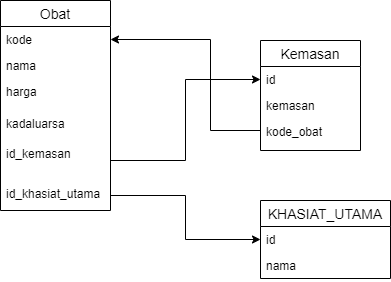

The diagram above was exported from draw.io. Its source (the exported page's mxGraphModel, read from the mxfile embedded in the PNG):
<mxGraphModel dx="393" dy="537" grid="1" gridSize="10" guides="1" tooltips="1" connect="1" arrows="1" fold="1" page="1" pageScale="1" pageWidth="827" pageHeight="1169" math="0" shadow="0">
  <root>
    <mxCell id="0" />
    <mxCell id="1" parent="0" />
    <mxCell id="ZmyKNoxE0lj8_qriNgty-18" style="edgeStyle=orthogonalEdgeStyle;rounded=0;orthogonalLoop=1;jettySize=auto;html=1;entryX=0;entryY=0.5;entryDx=0;entryDy=0;" edge="1" parent="1" source="ZmyKNoxE0lj8_qriNgty-24" target="ZmyKNoxE0lj8_qriNgty-29">
      <mxGeometry relative="1" as="geometry" />
    </mxCell>
    <mxCell id="ZmyKNoxE0lj8_qriNgty-19" value="Obat" style="swimlane;fontStyle=0;childLayout=stackLayout;horizontal=1;startSize=26;horizontalStack=0;resizeParent=1;resizeParentMax=0;resizeLast=0;collapsible=1;marginBottom=0;align=center;fontSize=14;" vertex="1" parent="1">
      <mxGeometry x="40" y="220" width="110" height="210" as="geometry" />
    </mxCell>
    <mxCell id="ZmyKNoxE0lj8_qriNgty-20" value="kode" style="text;strokeColor=none;fillColor=none;spacingLeft=4;spacingRight=4;overflow=hidden;rotatable=0;points=[[0,0.5],[1,0.5]];portConstraint=eastwest;fontSize=12;" vertex="1" parent="ZmyKNoxE0lj8_qriNgty-19">
      <mxGeometry y="26" width="110" height="26" as="geometry" />
    </mxCell>
    <mxCell id="ZmyKNoxE0lj8_qriNgty-21" value="nama" style="text;strokeColor=none;fillColor=none;spacingLeft=4;spacingRight=4;overflow=hidden;rotatable=0;points=[[0,0.5],[1,0.5]];portConstraint=eastwest;fontSize=12;" vertex="1" parent="ZmyKNoxE0lj8_qriNgty-19">
      <mxGeometry y="52" width="110" height="26" as="geometry" />
    </mxCell>
    <mxCell id="ZmyKNoxE0lj8_qriNgty-22" value="harga" style="text;strokeColor=none;fillColor=none;spacingLeft=4;spacingRight=4;overflow=hidden;rotatable=0;points=[[0,0.5],[1,0.5]];portConstraint=eastwest;fontSize=12;" vertex="1" parent="ZmyKNoxE0lj8_qriNgty-19">
      <mxGeometry y="78" width="110" height="32" as="geometry" />
    </mxCell>
    <mxCell id="ZmyKNoxE0lj8_qriNgty-23" value="kadaluarsa" style="text;strokeColor=none;fillColor=none;spacingLeft=4;spacingRight=4;overflow=hidden;rotatable=0;points=[[0,0.5],[1,0.5]];portConstraint=eastwest;fontSize=12;" vertex="1" parent="ZmyKNoxE0lj8_qriNgty-19">
      <mxGeometry y="110" width="110" height="30" as="geometry" />
    </mxCell>
    <mxCell id="ZmyKNoxE0lj8_qriNgty-24" value="id_kemasan" style="text;strokeColor=none;fillColor=none;spacingLeft=4;spacingRight=4;overflow=hidden;rotatable=0;points=[[0,0.5],[1,0.5]];portConstraint=eastwest;fontSize=12;" vertex="1" parent="ZmyKNoxE0lj8_qriNgty-19">
      <mxGeometry y="140" width="110" height="40" as="geometry" />
    </mxCell>
    <mxCell id="ZmyKNoxE0lj8_qriNgty-25" value="id_khasiat_utama" style="text;strokeColor=none;fillColor=none;spacingLeft=4;spacingRight=4;overflow=hidden;rotatable=0;points=[[0,0.5],[1,0.5]];portConstraint=eastwest;fontSize=12;" vertex="1" parent="ZmyKNoxE0lj8_qriNgty-19">
      <mxGeometry y="180" width="110" height="30" as="geometry" />
    </mxCell>
    <mxCell id="ZmyKNoxE0lj8_qriNgty-26" style="edgeStyle=orthogonalEdgeStyle;rounded=0;orthogonalLoop=1;jettySize=auto;html=1;entryX=1;entryY=0.5;entryDx=0;entryDy=0;" edge="1" parent="1" source="ZmyKNoxE0lj8_qriNgty-31" target="ZmyKNoxE0lj8_qriNgty-20">
      <mxGeometry relative="1" as="geometry">
        <mxPoint x="239.9999999999999" y="309.9999999999999" as="targetPoint" />
        <Array as="points">
          <mxPoint x="250" y="350" />
          <mxPoint x="250" y="259" />
        </Array>
      </mxGeometry>
    </mxCell>
    <mxCell id="ZmyKNoxE0lj8_qriNgty-28" value="Kemasan" style="swimlane;fontStyle=0;childLayout=stackLayout;horizontal=1;startSize=26;horizontalStack=0;resizeParent=1;resizeParentMax=0;resizeLast=0;collapsible=1;marginBottom=0;align=center;fontSize=14;" vertex="1" parent="1">
      <mxGeometry x="300" y="260" width="100" height="110" as="geometry" />
    </mxCell>
    <mxCell id="ZmyKNoxE0lj8_qriNgty-29" value="id" style="text;strokeColor=none;fillColor=none;spacingLeft=4;spacingRight=4;overflow=hidden;rotatable=0;points=[[0,0.5],[1,0.5]];portConstraint=eastwest;fontSize=12;" vertex="1" parent="ZmyKNoxE0lj8_qriNgty-28">
      <mxGeometry y="26" width="100" height="26" as="geometry" />
    </mxCell>
    <mxCell id="ZmyKNoxE0lj8_qriNgty-30" value="kemasan" style="text;strokeColor=none;fillColor=none;spacingLeft=4;spacingRight=4;overflow=hidden;rotatable=0;points=[[0,0.5],[1,0.5]];portConstraint=eastwest;fontSize=12;" vertex="1" parent="ZmyKNoxE0lj8_qriNgty-28">
      <mxGeometry y="52" width="100" height="26" as="geometry" />
    </mxCell>
    <mxCell id="ZmyKNoxE0lj8_qriNgty-31" value="kode_obat" style="text;strokeColor=none;fillColor=none;spacingLeft=4;spacingRight=4;overflow=hidden;rotatable=0;points=[[0,0.5],[1,0.5]];portConstraint=eastwest;fontSize=12;" vertex="1" parent="ZmyKNoxE0lj8_qriNgty-28">
      <mxGeometry y="78" width="100" height="32" as="geometry" />
    </mxCell>
    <mxCell id="ZmyKNoxE0lj8_qriNgty-32" value="KHASIAT_UTAMA" style="swimlane;fontStyle=0;childLayout=stackLayout;horizontal=1;startSize=26;horizontalStack=0;resizeParent=1;resizeParentMax=0;resizeLast=0;collapsible=1;marginBottom=0;align=center;fontSize=14;" vertex="1" parent="1">
      <mxGeometry x="300" y="420" width="130" height="78" as="geometry" />
    </mxCell>
    <mxCell id="ZmyKNoxE0lj8_qriNgty-33" value="id" style="text;strokeColor=none;fillColor=none;spacingLeft=4;spacingRight=4;overflow=hidden;rotatable=0;points=[[0,0.5],[1,0.5]];portConstraint=eastwest;fontSize=12;" vertex="1" parent="ZmyKNoxE0lj8_qriNgty-32">
      <mxGeometry y="26" width="130" height="26" as="geometry" />
    </mxCell>
    <mxCell id="ZmyKNoxE0lj8_qriNgty-34" value="nama" style="text;strokeColor=none;fillColor=none;spacingLeft=4;spacingRight=4;overflow=hidden;rotatable=0;points=[[0,0.5],[1,0.5]];portConstraint=eastwest;fontSize=12;" vertex="1" parent="ZmyKNoxE0lj8_qriNgty-32">
      <mxGeometry y="52" width="130" height="26" as="geometry" />
    </mxCell>
    <mxCell id="ZmyKNoxE0lj8_qriNgty-35" style="edgeStyle=orthogonalEdgeStyle;rounded=0;orthogonalLoop=1;jettySize=auto;html=1;entryX=0;entryY=0.5;entryDx=0;entryDy=0;" edge="1" parent="1" source="ZmyKNoxE0lj8_qriNgty-25" target="ZmyKNoxE0lj8_qriNgty-33">
      <mxGeometry relative="1" as="geometry" />
    </mxCell>
  </root>
</mxGraphModel>